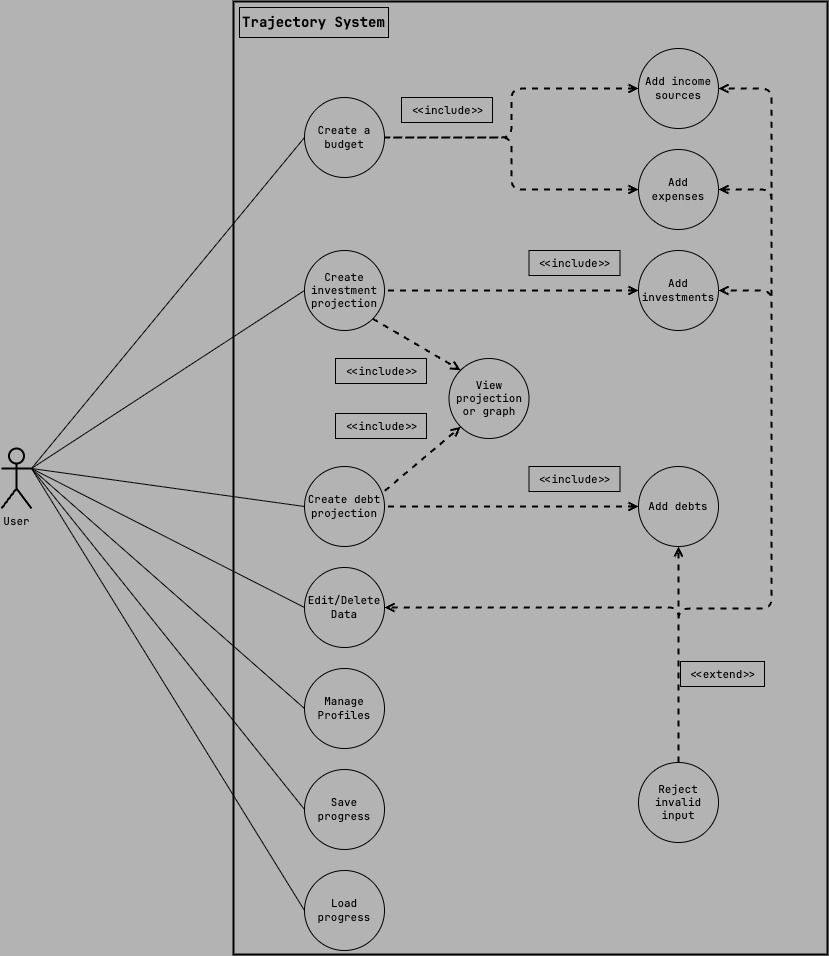

The diagram above was exported from draw.io. Its source (the exported page's mxGraphModel, read from the mxfile embedded in the PNG):
<mxGraphModel dx="1296" dy="993" grid="0" gridSize="10" guides="1" tooltips="1" connect="1" arrows="1" fold="1" page="1" pageScale="1" pageWidth="1200" pageHeight="1600" background="#B3B3B3" math="0" shadow="0">
  <root>
    <mxCell id="0" />
    <mxCell id="1" parent="0" />
    <mxCell id="6" value="User" style="shape=umlActor;verticalLabelPosition=bottom;verticalAlign=top;html=1;outlineConnect=0;fillColor=none;fontFamily=JetBrainsMono Nerd Font;fontSize=11;strokeColor=#000000;strokeWidth=2;fontColor=#000000;" parent="1" vertex="1">
      <mxGeometry x="96" y="770" width="30" height="60" as="geometry" />
    </mxCell>
    <mxCell id="8" value="&lt;b style=&quot;font-size: 14px;&quot;&gt;&lt;font style=&quot;font-size: 14px;&quot;&gt;Trajectory System&lt;/font&gt;&lt;/b&gt;" style="text;html=1;align=center;verticalAlign=middle;whiteSpace=wrap;rounded=0;fillColor=none;fontFamily=JetBrainsMono Nerd Font;fontSize=14;strokeColor=#000000;fontColor=#000000;" parent="1" vertex="1">
      <mxGeometry x="334" y="329" width="149" height="30" as="geometry" />
    </mxCell>
    <mxCell id="10" value="Create investment projection" style="ellipse;whiteSpace=wrap;html=1;aspect=fixed;fillColor=none;fontFamily=JetBrainsMono Nerd Font;fontSize=11;strokeColor=#000000;fontColor=#000000;" parent="1" vertex="1">
      <mxGeometry x="399" y="572" width="80" height="80" as="geometry" />
    </mxCell>
    <mxCell id="11" value="Create debt projection" style="ellipse;whiteSpace=wrap;html=1;aspect=fixed;fillColor=none;fontFamily=JetBrainsMono Nerd Font;fontSize=11;strokeColor=#000000;fontColor=#000000;" parent="1" vertex="1">
      <mxGeometry x="399" y="788" width="80" height="80" as="geometry" />
    </mxCell>
    <mxCell id="12" value="Create a budget" style="ellipse;whiteSpace=wrap;html=1;aspect=fixed;fillColor=none;fontFamily=JetBrainsMono Nerd Font;fontSize=11;strokeColor=#000000;fontColor=#000000;" parent="1" vertex="1">
      <mxGeometry x="399" y="419" width="80" height="80" as="geometry" />
    </mxCell>
    <mxCell id="13" value="Add income sources" style="ellipse;whiteSpace=wrap;html=1;aspect=fixed;fillColor=none;fontFamily=JetBrainsMono Nerd Font;fontSize=11;strokeColor=#000000;fontColor=#000000;" parent="1" vertex="1">
      <mxGeometry x="733" y="370" width="80" height="80" as="geometry" />
    </mxCell>
    <mxCell id="14" value="Add expenses" style="ellipse;whiteSpace=wrap;html=1;aspect=fixed;fillColor=none;fontFamily=JetBrainsMono Nerd Font;fontSize=11;strokeColor=#000000;fontColor=#000000;" parent="1" vertex="1">
      <mxGeometry x="733" y="471" width="80" height="80" as="geometry" />
    </mxCell>
    <mxCell id="15" value="Add investments" style="ellipse;whiteSpace=wrap;html=1;aspect=fixed;fillColor=none;fontFamily=JetBrainsMono Nerd Font;fontSize=11;strokeColor=#000000;fontColor=#000000;" parent="1" vertex="1">
      <mxGeometry x="733" y="572" width="80" height="80" as="geometry" />
    </mxCell>
    <mxCell id="16" value="Add debts" style="ellipse;whiteSpace=wrap;html=1;aspect=fixed;fillColor=none;fontFamily=JetBrainsMono Nerd Font;fontSize=11;strokeColor=#000000;fontColor=#000000;" parent="1" vertex="1">
      <mxGeometry x="733" y="788" width="80" height="80" as="geometry" />
    </mxCell>
    <mxCell id="17" value="" style="endArrow=none;dashed=1;html=1;strokeWidth=2;edgeStyle=orthogonalEdgeStyle;startArrow=open;startFill=0;entryX=1;entryY=0.5;entryDx=0;entryDy=0;exitX=0;exitY=0.5;exitDx=0;exitDy=0;fillColor=none;fontFamily=JetBrainsMono Nerd Font;fontSize=11;strokeColor=#000000;fontColor=#000000;" parent="1" source="13" target="12" edge="1">
      <mxGeometry width="50" height="50" relative="1" as="geometry">
        <mxPoint x="579" y="634" as="sourcePoint" />
        <mxPoint x="635" y="348" as="targetPoint" />
      </mxGeometry>
    </mxCell>
    <mxCell id="18" value="" style="endArrow=none;dashed=1;html=1;strokeWidth=2;edgeStyle=orthogonalEdgeStyle;startArrow=open;startFill=0;entryX=1;entryY=0.5;entryDx=0;entryDy=0;exitX=0;exitY=0.5;exitDx=0;exitDy=0;fillColor=none;fontFamily=JetBrainsMono Nerd Font;fontSize=11;strokeColor=#000000;fontColor=#000000;" parent="1" source="14" target="12" edge="1">
      <mxGeometry width="50" height="50" relative="1" as="geometry">
        <mxPoint x="586" y="441" as="sourcePoint" />
        <mxPoint x="516" y="501" as="targetPoint" />
      </mxGeometry>
    </mxCell>
    <mxCell id="21" value="" style="endArrow=none;html=1;exitX=1;exitY=0.3333333333333333;exitDx=0;exitDy=0;exitPerimeter=0;entryX=0;entryY=0.5;entryDx=0;entryDy=0;fillColor=none;fontFamily=JetBrainsMono Nerd Font;fontSize=11;strokeColor=#000000;fontColor=#000000;" parent="1" source="6" target="12" edge="1">
      <mxGeometry width="50" height="50" relative="1" as="geometry">
        <mxPoint x="536" y="627" as="sourcePoint" />
        <mxPoint x="586" y="577" as="targetPoint" />
      </mxGeometry>
    </mxCell>
    <mxCell id="22" value="&amp;lt;&amp;lt;include&amp;gt;&amp;gt;" style="text;html=1;align=center;verticalAlign=middle;resizable=0;points=[];autosize=1;fillColor=none;fontFamily=JetBrainsMono Nerd Font;fontSize=11;strokeColor=#000000;fontColor=#000000;" parent="1" vertex="1">
      <mxGeometry x="496" y="419" width="91" height="25" as="geometry" />
    </mxCell>
    <mxCell id="23" value="" style="endArrow=none;html=1;exitX=1;exitY=0.3333333333333333;exitDx=0;exitDy=0;exitPerimeter=0;entryX=0;entryY=0.5;entryDx=0;entryDy=0;fillColor=none;fontFamily=JetBrainsMono Nerd Font;fontSize=11;strokeColor=#000000;fontColor=#000000;" parent="1" source="6" target="10" edge="1">
      <mxGeometry width="50" height="50" relative="1" as="geometry">
        <mxPoint x="536" y="690" as="sourcePoint" />
        <mxPoint x="586" y="640" as="targetPoint" />
      </mxGeometry>
    </mxCell>
    <mxCell id="24" value="" style="endArrow=none;html=1;exitX=0;exitY=0.5;exitDx=0;exitDy=0;entryX=1;entryY=0.3333333333333333;entryDx=0;entryDy=0;entryPerimeter=0;fillColor=none;fontFamily=JetBrainsMono Nerd Font;fontSize=11;strokeColor=#000000;fontColor=#000000;" parent="1" source="11" target="6" edge="1">
      <mxGeometry width="50" height="50" relative="1" as="geometry">
        <mxPoint x="536" y="690" as="sourcePoint" />
        <mxPoint x="586" y="640" as="targetPoint" />
      </mxGeometry>
    </mxCell>
    <mxCell id="25" value="" style="endArrow=none;dashed=1;html=1;strokeWidth=2;edgeStyle=orthogonalEdgeStyle;startArrow=open;startFill=0;entryX=1;entryY=0.5;entryDx=0;entryDy=0;exitX=0;exitY=0.5;exitDx=0;exitDy=0;fillColor=none;fontFamily=JetBrainsMono Nerd Font;fontSize=11;strokeColor=#000000;fontColor=#000000;" parent="1" source="15" target="10" edge="1">
      <mxGeometry width="50" height="50" relative="1" as="geometry">
        <mxPoint x="737" y="484" as="sourcePoint" />
        <mxPoint x="489" y="439" as="targetPoint" />
      </mxGeometry>
    </mxCell>
    <mxCell id="26" value="" style="endArrow=none;dashed=1;html=1;strokeWidth=2;edgeStyle=orthogonalEdgeStyle;startArrow=open;startFill=0;entryX=1;entryY=0.5;entryDx=0;entryDy=0;exitX=0;exitY=0.5;exitDx=0;exitDy=0;fillColor=none;fontFamily=JetBrainsMono Nerd Font;fontSize=11;strokeColor=#000000;fontColor=#000000;" parent="1" source="16" target="11" edge="1">
      <mxGeometry width="50" height="50" relative="1" as="geometry">
        <mxPoint x="759" y="894" as="sourcePoint" />
        <mxPoint x="511" y="849" as="targetPoint" />
      </mxGeometry>
    </mxCell>
    <mxCell id="27" value="&amp;lt;&amp;lt;include&amp;gt;&amp;gt;" style="text;html=1;align=center;verticalAlign=middle;resizable=0;points=[];autosize=1;fillColor=none;fontFamily=JetBrainsMono Nerd Font;fontSize=11;strokeColor=#000000;fontColor=#000000;" parent="1" vertex="1">
      <mxGeometry x="623.5" y="572" width="91" height="25" as="geometry" />
    </mxCell>
    <mxCell id="28" value="&amp;lt;&amp;lt;include&amp;gt;&amp;gt;" style="text;html=1;align=center;verticalAlign=middle;resizable=0;points=[];autosize=1;fillColor=none;fontFamily=JetBrainsMono Nerd Font;fontSize=11;strokeColor=#000000;fontColor=#000000;" parent="1" vertex="1">
      <mxGeometry x="623.5" y="788" width="91" height="25" as="geometry" />
    </mxCell>
    <mxCell id="29" value="Save progress" style="ellipse;whiteSpace=wrap;html=1;aspect=fixed;fillColor=none;fontFamily=JetBrainsMono Nerd Font;fontSize=11;strokeColor=#000000;fontColor=#000000;" parent="1" vertex="1">
      <mxGeometry x="399" y="1091" width="80" height="80" as="geometry" />
    </mxCell>
    <mxCell id="30" value="Load progress" style="ellipse;whiteSpace=wrap;html=1;aspect=fixed;fillColor=none;fontFamily=JetBrainsMono Nerd Font;fontSize=11;strokeColor=#000000;fontColor=#000000;" parent="1" vertex="1">
      <mxGeometry x="399" y="1192" width="80" height="80" as="geometry" />
    </mxCell>
    <mxCell id="40" value="" style="endArrow=none;html=1;entryX=1;entryY=0.3333333333333333;entryDx=0;entryDy=0;entryPerimeter=0;exitX=0;exitY=0.5;exitDx=0;exitDy=0;fillColor=none;fontFamily=JetBrainsMono Nerd Font;fontSize=11;strokeColor=#000000;fontColor=#000000;" parent="1" source="29" target="6" edge="1">
      <mxGeometry width="50" height="50" relative="1" as="geometry">
        <mxPoint x="704" y="1135" as="sourcePoint" />
        <mxPoint x="754" y="1085" as="targetPoint" />
      </mxGeometry>
    </mxCell>
    <mxCell id="41" value="" style="endArrow=none;html=1;entryX=1;entryY=0.3333333333333333;entryDx=0;entryDy=0;entryPerimeter=0;exitX=0;exitY=0.5;exitDx=0;exitDy=0;fillColor=none;fontFamily=JetBrainsMono Nerd Font;fontSize=11;strokeColor=#000000;fontColor=#000000;" parent="1" source="30" target="6" edge="1">
      <mxGeometry width="50" height="50" relative="1" as="geometry">
        <mxPoint x="385" y="1186" as="sourcePoint" />
        <mxPoint x="220" y="728" as="targetPoint" />
      </mxGeometry>
    </mxCell>
    <mxCell id="46" value="Reject invalid input" style="ellipse;whiteSpace=wrap;html=1;aspect=fixed;fillColor=none;fontFamily=JetBrainsMono Nerd Font;fontSize=11;strokeColor=#000000;fontColor=#000000;" parent="1" vertex="1">
      <mxGeometry x="733" y="1084" width="80" height="80" as="geometry" />
    </mxCell>
    <mxCell id="47" value="" style="endArrow=open;dashed=1;html=1;exitX=0.5;exitY=0;exitDx=0;exitDy=0;edgeStyle=orthogonalEdgeStyle;startArrow=none;startFill=0;endFill=0;fillColor=none;strokeWidth=2;fontFamily=JetBrainsMono Nerd Font;fontSize=11;strokeColor=#000000;fontColor=#000000;entryX=1;entryY=0.5;entryDx=0;entryDy=0;" parent="1" source="46" target="14" edge="1">
      <mxGeometry width="50" height="50" relative="1" as="geometry">
        <mxPoint x="748" y="846" as="sourcePoint" />
        <mxPoint x="871" y="574" as="targetPoint" />
        <Array as="points">
          <mxPoint x="773" y="930" />
          <mxPoint x="866" y="930" />
          <mxPoint x="866" y="511" />
        </Array>
      </mxGeometry>
    </mxCell>
    <mxCell id="55" value="&amp;lt;&amp;lt;extend&amp;gt;&amp;gt;" style="text;html=1;align=center;verticalAlign=middle;resizable=0;points=[];autosize=1;fillColor=none;fontSize=11;fontFamily=JetBrainsMono Nerd Font;strokeColor=#000000;fontColor=#000000;" parent="1" vertex="1">
      <mxGeometry x="775" y="983" width="84" height="25" as="geometry" />
    </mxCell>
    <mxCell id="59" value="" style="endArrow=open;dashed=1;html=1;exitX=0.5;exitY=0;exitDx=0;exitDy=0;edgeStyle=orthogonalEdgeStyle;startArrow=none;startFill=0;endFill=0;fillColor=none;strokeWidth=2;fontFamily=JetBrainsMono Nerd Font;fontSize=11;strokeColor=#000000;fontColor=#000000;entryX=0.5;entryY=1;entryDx=0;entryDy=0;" edge="1" parent="1" source="46" target="16">
      <mxGeometry width="50" height="50" relative="1" as="geometry">
        <mxPoint x="783" y="1094" as="sourcePoint" />
        <mxPoint x="449" y="721" as="targetPoint" />
      </mxGeometry>
    </mxCell>
    <mxCell id="60" value="" style="endArrow=open;dashed=1;html=1;exitX=0.5;exitY=0;exitDx=0;exitDy=0;edgeStyle=orthogonalEdgeStyle;startArrow=none;startFill=0;endFill=0;fillColor=none;strokeWidth=2;fontFamily=JetBrainsMono Nerd Font;fontSize=11;strokeColor=#000000;fontColor=#000000;entryX=1;entryY=0.5;entryDx=0;entryDy=0;" edge="1" parent="1" source="46" target="15">
      <mxGeometry width="50" height="50" relative="1" as="geometry">
        <mxPoint x="783" y="1094" as="sourcePoint" />
        <mxPoint x="783" y="878" as="targetPoint" />
        <Array as="points">
          <mxPoint x="773" y="930" />
          <mxPoint x="866" y="930" />
          <mxPoint x="866" y="612" />
        </Array>
      </mxGeometry>
    </mxCell>
    <mxCell id="61" value="" style="endArrow=open;dashed=1;html=1;exitX=0.5;exitY=0;exitDx=0;exitDy=0;edgeStyle=orthogonalEdgeStyle;startArrow=none;startFill=0;endFill=0;fillColor=none;strokeWidth=2;fontFamily=JetBrainsMono Nerd Font;fontSize=11;strokeColor=#000000;fontColor=#000000;entryX=1;entryY=0.5;entryDx=0;entryDy=0;" edge="1" parent="1" source="46" target="13">
      <mxGeometry width="50" height="50" relative="1" as="geometry">
        <mxPoint x="783" y="1094" as="sourcePoint" />
        <mxPoint x="823" y="521" as="targetPoint" />
        <Array as="points">
          <mxPoint x="773" y="930" />
          <mxPoint x="866" y="930" />
          <mxPoint x="866" y="410" />
        </Array>
      </mxGeometry>
    </mxCell>
    <mxCell id="62" value="Manage Profiles" style="ellipse;whiteSpace=wrap;html=1;aspect=fixed;fillColor=none;fontFamily=JetBrainsMono Nerd Font;fontSize=11;strokeColor=#000000;fontColor=#000000;" vertex="1" parent="1">
      <mxGeometry x="399" y="990" width="80" height="80" as="geometry" />
    </mxCell>
    <mxCell id="63" value="" style="endArrow=none;html=1;entryX=1;entryY=0.3333333333333333;entryDx=0;entryDy=0;entryPerimeter=0;exitX=0;exitY=0.5;exitDx=0;exitDy=0;fillColor=none;fontFamily=JetBrainsMono Nerd Font;fontSize=11;strokeColor=#000000;fontColor=#000000;" edge="1" parent="1" source="62" target="6">
      <mxGeometry width="50" height="50" relative="1" as="geometry">
        <mxPoint x="366" y="1214" as="sourcePoint" />
        <mxPoint x="145" y="835" as="targetPoint" />
      </mxGeometry>
    </mxCell>
    <mxCell id="64" value="Edit/Delete Data" style="ellipse;whiteSpace=wrap;html=1;aspect=fixed;fillColor=none;fontFamily=JetBrainsMono Nerd Font;fontSize=11;strokeColor=#000000;fontColor=#000000;" vertex="1" parent="1">
      <mxGeometry x="399" y="889" width="80" height="80" as="geometry" />
    </mxCell>
    <mxCell id="65" value="" style="endArrow=none;html=1;entryX=1;entryY=0.3333333333333333;entryDx=0;entryDy=0;entryPerimeter=0;exitX=0;exitY=0.5;exitDx=0;exitDy=0;fillColor=none;fontFamily=JetBrainsMono Nerd Font;fontSize=11;strokeColor=#000000;fontColor=#000000;" edge="1" parent="1" source="64" target="6">
      <mxGeometry width="50" height="50" relative="1" as="geometry">
        <mxPoint x="365.9999999999966" y="1038" as="sourcePoint" />
        <mxPoint x="145" y="835" as="targetPoint" />
      </mxGeometry>
    </mxCell>
    <mxCell id="67" value="" style="endArrow=open;dashed=1;html=1;strokeColor=#000000;strokeWidth=2;exitX=0.5;exitY=0;exitDx=0;exitDy=0;startArrow=none;startFill=0;endFill=0;edgeStyle=orthogonalEdgeStyle;entryX=1;entryY=0.5;entryDx=0;entryDy=0;" edge="1" parent="1" source="46" target="64">
      <mxGeometry width="50" height="50" relative="1" as="geometry">
        <mxPoint x="615" y="1013" as="sourcePoint" />
        <mxPoint x="665" y="963" as="targetPoint" />
        <Array as="points">
          <mxPoint x="773" y="929" />
        </Array>
      </mxGeometry>
    </mxCell>
    <mxCell id="68" value="View projection or graph" style="ellipse;whiteSpace=wrap;html=1;aspect=fixed;fillColor=none;fontFamily=JetBrainsMono Nerd Font;fontSize=11;strokeColor=#000000;fontColor=#000000;" vertex="1" parent="1">
      <mxGeometry x="543.5" y="680" width="80" height="80" as="geometry" />
    </mxCell>
    <mxCell id="69" value="" style="endArrow=open;dashed=1;html=1;strokeColor=#000000;strokeWidth=2;exitX=1;exitY=1;exitDx=0;exitDy=0;entryX=0;entryY=0;entryDx=0;entryDy=0;endFill=0;" edge="1" parent="1" source="10" target="68">
      <mxGeometry width="50" height="50" relative="1" as="geometry">
        <mxPoint x="481" y="681" as="sourcePoint" />
        <mxPoint x="691" y="863" as="targetPoint" />
      </mxGeometry>
    </mxCell>
    <mxCell id="70" value="" style="endArrow=open;dashed=1;html=1;strokeColor=#000000;strokeWidth=2;exitX=1.003;exitY=0.305;exitDx=0;exitDy=0;entryX=0;entryY=1;entryDx=0;entryDy=0;startArrow=none;startFill=0;endFill=0;exitPerimeter=0;" edge="1" parent="1" source="11" target="68">
      <mxGeometry width="50" height="50" relative="1" as="geometry">
        <mxPoint x="509.28427124746213" y="824.7157287525379" as="sourcePoint" />
        <mxPoint x="691" y="863" as="targetPoint" />
      </mxGeometry>
    </mxCell>
    <mxCell id="71" value="&amp;lt;&amp;lt;include&amp;gt;&amp;gt;" style="text;html=1;align=center;verticalAlign=middle;resizable=0;points=[];autosize=1;fillColor=none;fontFamily=JetBrainsMono Nerd Font;fontSize=11;strokeColor=#000000;fontColor=#000000;" vertex="1" parent="1">
      <mxGeometry x="430" y="680" width="91" height="25" as="geometry" />
    </mxCell>
    <mxCell id="72" value="&amp;lt;&amp;lt;include&amp;gt;&amp;gt;" style="text;html=1;align=center;verticalAlign=middle;resizable=0;points=[];autosize=1;fillColor=none;fontFamily=JetBrainsMono Nerd Font;fontSize=11;strokeColor=#000000;fontColor=#000000;" vertex="1" parent="1">
      <mxGeometry x="430" y="735" width="91" height="25" as="geometry" />
    </mxCell>
    <mxCell id="75" value="" style="rounded=0;whiteSpace=wrap;html=1;fillColor=none;strokeColor=#000000;strokeWidth=2;" vertex="1" parent="1">
      <mxGeometry x="328" y="323" width="594" height="953" as="geometry" />
    </mxCell>
  </root>
</mxGraphModel>